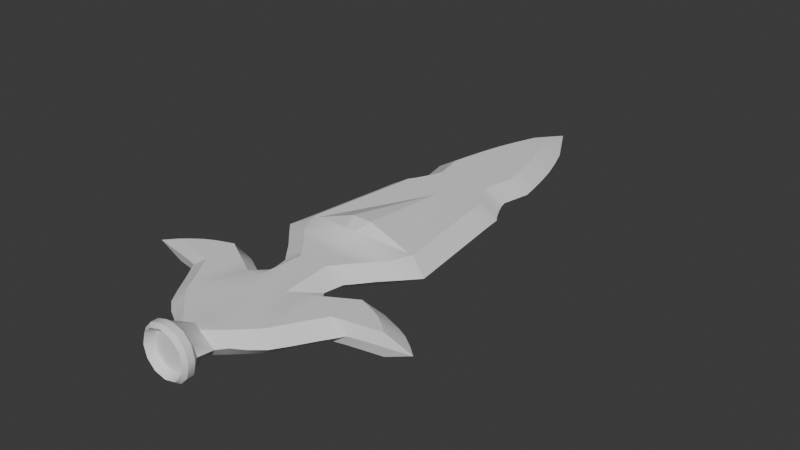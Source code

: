 # Source: NaveLanza.blend  (saved by Blender 5.0.119; exported with 4.5.12 LTS)
import bpy
from mathutils import Matrix  # noqa: F401  (used for matrix-valued properties, if any)

bpy.ops.wm.read_factory_settings(use_empty=True)
scene = bpy.context.scene
scene.name = 'Scene'

# ---- collections
col_collection = bpy.data.collections.new('Collection'); scene.collection.children.link(col_collection)

# ---- world
world_world = bpy.data.worlds.new('World'); scene.world = world_world
world_world.use_nodes = True; world_world.node_tree.nodes.clear()
_N = world_world.node_tree.nodes; _L = world_world.node_tree.links
n0 = _N.new('ShaderNodeOutputWorld'); n0.name = 'World Output'; n0.location = (200, 100)
n1 = _N.new('ShaderNodeBackground'); n1.name = 'Background'; n1.location = (-200, 100)
n1.inputs[0].default_value = (0.05088, 0.05088, 0.05088, 1.0)
_L.new(n1.outputs[0], n0.inputs[0])
n0.is_active_output = True
world_world.color = (0.05088, 0.05088, 0.05088)
world_world.sun_shadow_jitter_overblur = 0.0

# ---- meshes
me_vert_001 = bpy.data.meshes.new('Vert.001')
me_vert_001.from_pydata([(-4.118, -4.069, 1.0), (-4.486, -3.666, 1.0), (-0.5, -3.0, 1.964), (0.0, 25.0, -0.8495), (0.5814, 23.72, -1.0), (1.332, 21.71, -1.0), (1.938, 19.86, -1.0), (2.398, 18.02, -1.0), (2.762, 16.3, -1.0), (3.077, 14.56, -1.0), (2.519, 11.92, -1.0), (2.689, 11.24, -1.0), (3.028, 10.42, -1.0), (3.488, 9.472, -1.0), (3.924, 8.77, -1.0), (4.118, 6.928, -1.0), (4.118, -4.069, -1.0), (2.883, -5.378, -1.0), (1.744, -6.807, -1.0), (1.308, -7.316, -1.0), (1.647, -11.92, -1.0), (2.713, -11.53, -1.0), (4.191, -10.68, -1.0), (6.686, -9.254, -1.0), (8.188, -9.811, -1.0), (9.06, -10.25, -1.0), (9.932, -10.88, -1.0), (10.66, -11.51, -1.0), (9.52, -11.72, -1.0), (7.728, -12.06, -1.0), (6.516, -12.35, -1.0), (5.669, -13.66, -1.0), (4.821, -15.07, -1.0), (4.215, -16.18, -1.0), (3.367, -17.08, -1.0), (0.0, 25.0, 0.8495), (0.5814, 23.72, 1.0), (1.332, 21.71, 1.0), (1.938, 19.86, 1.0), (2.398, 18.02, 1.0), (2.762, 16.3, 1.0), (3.077, 14.56, 1.0), (2.519, 11.92, 1.0), (2.689, 11.24, 1.0), (3.028, 10.42, 1.0), (3.488, 9.472, 1.0), (3.924, 8.77, 1.0), (4.118, 6.928, 1.0), (4.118, -4.069, 1.0), (2.883, -5.378, 1.0), (1.744, -6.807, 1.0), (1.308, -7.316, 1.0), (1.647, -11.92, 1.0), (2.713, -11.53, 1.0), (4.191, -10.68, 1.0), (6.686, -9.254, 1.0), (8.188, -9.811, 1.0), (9.06, -10.25, 1.0), (9.932, -10.88, 1.0), (10.66, -11.51, 1.0), (9.52, -11.72, 1.0), (7.728, -12.06, 1.0), (6.516, -12.35, 1.0), (5.669, -13.66, 1.0), (4.821, -15.07, 1.0), (4.215, -16.18, 1.0), (3.367, -17.08, 1.0), (2.108, -18.27, 1.0), (4.134e-08, -21.29, -1.696), (-2.53e-08, -21.29, 1.696), (0.0, -7.316, -1.0), (0.0, -7.316, 1.0), (2.025, -20.74, 7.874e-08), (2.236, -19.38, 0.0), (4.778, 10.42, 0.0), (4.439, 11.24, 0.0), (2.25, -21.1, 7.215e-09), (5.238, 9.472, 0.0), (2.25, -21.7, 7.215e-09), (5.674, 8.77, 0.0), (1.696, -21.29, -2.82e-08), (5.868, 6.928, 0.0), (0.0, 28.0, 0.0), (7.104, -2.713, 0.0), (5.868, -4.069, 0.0), (4.633, -5.378, 0.0), (3.494, -6.807, 0.0), (3.058, -7.316, 0.0), (2.757, -9.063, 0.0), (3.333, -9.973, 0.0), (5.148, -8.932, 0.0), (8.213, -8.566, 0.0), (10.06, -9.25, 0.0), (11.13, -9.786, 0.0), (12.2, -10.56, 0.0), (13.09, -11.33, 0.0), (11.7, -11.6, 0.0), (9.493, -12.02, 0.0), (2.331, 23.72, 0.0), (8.005, -12.37, 0.0), (3.082, 21.71, 0.0), (6.963, -13.98, 0.0), (3.688, 19.86, 0.0), (5.922, -15.71, 0.0), (4.148, 18.02, 0.0), (5.019, -17.08, 0.0), (4.512, 16.3, 0.0), (3.934, -17.98, 0.0), (4.827, 14.56, 0.0), (2.859, -18.6, 0.0), (4.269, 11.92, 0.0), (-0.5814, 23.72, -1.0), (-1.332, 21.71, -1.0), (-1.938, 19.86, -1.0), (-2.398, 18.02, -1.0), (-2.762, 16.3, -1.0), (-3.077, 14.56, -1.0), (-2.519, 11.92, -1.0), (-2.689, 11.24, -1.0), (-3.028, 10.42, -1.0), (-3.488, 9.472, -1.0), (-3.924, 8.77, -1.0), (-4.118, 6.928, -1.0), (-4.118, -4.069, -1.0), (-2.883, -5.378, -1.0), (-1.744, -6.807, -1.0), (-1.308, -7.316, -1.0), (-1.647, -11.92, -1.0), (-2.713, -11.53, -1.0), (-4.191, -10.68, -1.0), (-6.686, -9.254, -1.0), (-8.188, -9.811, -1.0), (-9.06, -10.25, -1.0), (-9.932, -10.88, -1.0), (-10.66, -11.51, -1.0), (-9.52, -11.72, -1.0), (-7.728, -12.06, -1.0), (-6.516, -12.35, -1.0), (-5.669, -13.66, -1.0), (-4.821, -15.07, -1.0), (-4.215, -16.18, -1.0), (-3.367, -17.08, -1.0), (-0.5814, 23.72, 1.0), (-1.332, 21.71, 1.0), (-1.938, 19.86, 1.0), (-2.398, 18.02, 1.0), (-2.762, 16.3, 1.0), (-3.077, 14.56, 1.0), (-2.519, 11.92, 1.0), (-2.689, 11.24, 1.0), (-3.028, 10.42, 1.0), (-3.488, 9.472, 1.0), (-3.924, 8.77, 1.0), (-4.118, 6.928, 1.0), (-2.883, -5.378, 1.0), (-1.744, -6.807, 1.0), (-1.308, -7.316, 1.0), (-1.647, -11.92, 1.0), (-2.713, -11.53, 1.0), (-4.191, -10.68, 1.0), (-6.686, -9.254, 1.0), (-8.188, -9.811, 1.0), (-9.06, -10.25, 1.0), (-9.932, -10.88, 1.0), (-10.66, -11.51, 1.0), (-9.52, -11.72, 1.0), (-7.728, -12.06, 1.0), (-6.516, -12.35, 1.0), (-5.669, -13.66, 1.0), (-4.821, -15.07, 1.0), (-4.215, -16.18, 1.0), (-3.367, -17.08, 1.0), (-2.025, -20.74, -2.855e-08), (-2.236, -19.38, 0.0), (-4.778, 10.42, 0.0), (-4.439, 11.24, 0.0), (-2.25, -21.1, 7.215e-09), (-5.238, 9.472, 0.0), (-2.25, -21.7, 7.215e-09), (-5.674, 8.77, 0.0), (-1.696, -21.29, -3.578e-08), (-5.868, 6.928, 0.0), (-7.104, -2.713, 0.0), (-5.868, -4.069, 0.0), (-4.633, -5.378, 0.0), (-3.494, -6.807, 0.0), (-3.058, -7.316, 0.0), (-2.757, -9.063, 0.0), (-3.333, -9.973, 0.0), (-5.148, -8.932, 0.0), (-8.213, -8.566, 0.0), (-10.06, -9.25, 0.0), (-11.13, -9.786, 0.0), (-12.2, -10.56, 0.0), (-13.09, -11.33, 0.0), (-11.7, -11.6, 0.0), (-9.493, -12.02, 0.0), (-2.331, 23.72, 0.0), (-8.005, -12.37, 0.0), (-3.082, 21.71, 0.0), (-6.963, -13.98, 0.0), (-3.688, 19.86, 0.0), (-5.922, -15.71, 0.0), (-4.148, 18.02, 0.0), (-5.019, -17.08, 0.0), (-4.512, 16.3, 0.0), (-3.934, -17.98, 0.0), (-4.827, 14.56, 0.0), (-2.859, -18.6, 0.0), (-4.269, 11.92, 0.0), (-6.902e-09, -20.74, -2.025), (-3.109e-07, -20.74, 2.025), (0.0, -6.807, 1.0), (0.0, -5.378, 1.0), (0.0, -4.069, 1.0), (0.0, 8.77, 1.0), (0.0, 9.472, 1.0), (0.0, 10.42, 1.0), (0.0, 11.24, 1.0), (0.0, 11.92, 1.0), (0.0, 14.56, 1.0), (0.0, 16.3, 1.0), (0.0, 18.02, 1.0), (0.0, 19.86, 1.0), (0.0, 21.71, 1.0), (0.0, 23.72, 1.0), (0.0, -11.92, 1.0), (0.0, -18.27, 1.0), (4.736, 2.108, -1.0), (4.736, 2.108, 1.0), (6.486, 2.108, 0.0), (-4.736, 2.108, -1.0), (-4.736, 2.108, 1.0), (-6.486, 2.108, 0.0), (0.0, 8.77, -1.0), (0.0, 9.472, -1.0), (0.0, 10.42, -1.0), (0.0, 11.24, -1.0), (0.0, 11.92, -1.0), (0.0, 14.56, -1.0), (0.0, 16.3, -1.0), (0.0, 18.02, -1.0), (0.0, 19.86, -1.0), (0.0, 21.71, -1.0), (0.0, 23.72, -1.0), (0.0, -6.807, -1.0), (0.0, -5.378, -1.0), (0.0, -4.069, -1.0), (0.0, -18.27, -1.0), (0.0, -11.92, -1.0), (4.809, -1.731, -1.0), (4.486, -3.666, -1.0), (5.227, -1.721, -1.0), (4.486, -3.666, 1.0), (4.809, -1.731, 1.0), (5.227, -1.721, 1.0), (-4.486, -3.666, -1.0), (-4.809, -1.731, -1.0), (-5.227, -1.721, -1.0), (-4.809, -1.731, 1.0), (-5.227, -1.721, 1.0), (0.0, 7.928, 1.0), (0.0, 7.928, -1.0), (0.9391, -1.731, -2.446), (-0.9391, -1.731, -2.446), (0.0, -3.299, -2.135), (-6.209e-08, -19.01, 1.1), (-1.614e-08, -19.01, -1.1), (-6.902e-09, -21.7, 2.25), (-6.902e-09, -21.1, 2.25), (-6.902e-09, -21.7, -2.25), (-6.902e-09, -21.1, -2.25), (2.108, -18.27, -1.0), (0.8426, -19.38, -1.029), (1.468, -19.38, -0.5941), (1.065, -20.74, -1.747), (1.768, -20.74, -0.9876), (0.3243, -21.1, -2.25), (2.25, -21.1, -0.1959), (1.287, -21.1, -1.975), (1.992, -21.1, -1.223), (0.3189, -21.7, -2.25), (2.25, -21.7, -0.2018), (1.284, -21.7, -1.976), (1.991, -21.7, -1.226), (1.477, -21.29, -0.8525), (0.8885, -21.29, -1.468), (1.468, -19.38, 0.5941), (0.8426, -19.38, 1.029), (1.768, -20.74, 0.9876), (1.065, -20.74, 1.747), (2.25, -21.1, 0.1959), (0.3243, -21.1, 2.25), (1.992, -21.1, 1.223), (1.287, -21.1, 1.975), (2.25, -21.7, 0.2018), (0.3189, -21.7, 2.25), (1.991, -21.7, 1.226), (1.284, -21.7, 1.976), (0.8885, -21.29, 1.468), (1.477, -21.29, 0.8525), (-2.108, -18.27, -1.0), (-1.468, -19.38, -0.5941), (-0.8426, -19.38, -1.029), (-1.768, -20.74, -0.9876), (-1.065, -20.74, -1.747), (-2.25, -21.1, -0.1959), (-0.3243, -21.1, -2.25), (-1.992, -21.1, -1.223), (-1.287, -21.1, -1.975), (-2.25, -21.7, -0.2018), (-0.3189, -21.7, -2.25), (-1.991, -21.7, -1.226), (-1.284, -21.7, -1.976), (-0.8885, -21.29, -1.468), (-1.477, -21.29, -0.8525), (-2.108, -18.27, 1.0), (-0.8426, -19.38, 1.029), (-1.468, -19.38, 0.5941), (-1.065, -20.74, 1.747), (-1.768, -20.74, 0.9876), (-0.3243, -21.1, 2.25), (-2.25, -21.1, 0.1959), (-1.287, -21.1, 1.975), (-1.992, -21.1, 1.223), (-0.3189, -21.7, 2.25), (-2.25, -21.7, 0.2018), (-1.284, -21.7, 1.976), (-1.991, -21.7, 1.226), (-1.477, -21.29, 0.8525), (-0.8885, -21.29, 1.468), (1.056, -22.02, -1.754), (1.765, -22.02, -1.012), (-1.765, -22.02, 1.012), (-2.025, -22.02, 7.215e-09), (1.765, -22.02, 1.012), (1.056, -22.02, 1.754), (-7.843e-08, -22.02, 2.025), (-1.056, -22.02, 1.754), (-1.765, -22.02, -1.012), (-1.056, -22.02, -1.754), (1.098e-08, -22.02, -2.025), (2.025, -22.02, 7.215e-09), (0.5, -3.0, 1.964)], [], [(259, 1, 2), (214, 2, 0), (75, 43, 44, 74), (74, 44, 45, 77), (77, 45, 46, 79), (79, 46, 47, 81), (84, 48, 49, 85), (85, 49, 50, 86), (86, 50, 51, 87), (87, 51, 88), (88, 52, 53, 89), (89, 53, 54, 90), (90, 55, 91), (91, 55, 56, 92), (92, 56, 57, 93), (93, 57, 58, 94), (94, 58, 59, 95), (95, 59, 60, 96), (96, 60, 61, 97), (82, 36, 98), (97, 61, 62, 99), (98, 36, 37, 100), (99, 62, 63, 101), (100, 37, 38, 102), (101, 63, 64, 103), (102, 38, 39, 104), (103, 64, 65, 105), (104, 39, 40, 106), (105, 65, 66, 107), (106, 40, 41, 108), (107, 66, 67, 109), (108, 41, 42, 110), (110, 42, 43, 75), (19, 20, 249, 70), (70, 245, 18, 19), (71, 51, 50, 212), (10, 110, 75, 11), (9, 108, 110, 10), (34, 107, 109, 272), (8, 106, 108, 9), (33, 105, 107, 34), (7, 104, 106, 8), (32, 103, 105, 33), (6, 102, 104, 7), (31, 101, 103, 32), (5, 100, 102, 6), (30, 99, 101, 31), (4, 98, 100, 5), (29, 97, 99, 30), (3, 82, 4), (28, 96, 97, 29), (27, 95, 96, 28), (26, 94, 95, 27), (25, 93, 94, 26), (24, 92, 93, 25), (23, 91, 92, 24), (22, 90, 23), (21, 89, 90, 22), (20, 88, 89, 21), (19, 87, 88), (18, 86, 87, 19), (17, 85, 86, 18), (16, 84, 85, 17), (14, 79, 81, 15), (13, 77, 79, 14), (12, 74, 77, 13), (11, 75, 74, 12), (175, 174, 150, 149), (174, 177, 151, 150), (177, 179, 152, 151), (179, 181, 153, 152), (183, 184, 154, 0), (184, 185, 155, 154), (185, 186, 156, 155), (186, 187, 156), (187, 188, 158, 157), (188, 189, 159, 158), (189, 190, 160), (190, 191, 161, 160), (191, 192, 162, 161), (192, 193, 163, 162), (193, 194, 164, 163), (194, 195, 165, 164), (195, 196, 166, 165), (82, 197, 142), (196, 198, 167, 166), (197, 199, 143, 142), (198, 200, 168, 167), (199, 201, 144, 143), (200, 202, 169, 168), (201, 203, 145, 144), (202, 204, 170, 169), (203, 205, 146, 145), (204, 206, 171, 170), (205, 207, 147, 146), (206, 208, 316, 171), (207, 209, 148, 147), (209, 175, 149, 148), (126, 70, 249, 127), (70, 126, 125, 245), (71, 212, 155, 156), (117, 118, 175, 209), (116, 117, 209, 207), (141, 301, 208, 206), (115, 116, 207, 205), (140, 141, 206, 204), (114, 115, 205, 203), (139, 140, 204, 202), (113, 114, 203, 201), (138, 139, 202, 200), (112, 113, 201, 199), (137, 138, 200, 198), (111, 112, 199, 197), (136, 137, 198, 196), (3, 111, 82), (135, 136, 196, 195), (134, 135, 195, 194), (133, 134, 194, 193), (132, 133, 193, 192), (131, 132, 192, 191), (130, 131, 191, 190), (129, 130, 189), (128, 129, 189, 188), (127, 128, 188, 187), (126, 187, 186), (125, 126, 186, 185), (124, 125, 185, 184), (123, 124, 184, 183), (253, 83, 255), (121, 122, 181, 179), (120, 121, 179, 177), (119, 120, 177, 174), (118, 119, 174, 175), (51, 52, 88), (187, 157, 156), (187, 126, 127), (88, 20, 19), (55, 90, 54), (90, 91, 23), (160, 159, 189), (130, 190, 189), (142, 35, 82), (36, 82, 35), (111, 197, 82), (82, 98, 4), (212, 213, 154, 155), (213, 214, 0, 154), (215, 216, 151, 152), (216, 217, 150, 151), (217, 218, 149, 150), (218, 219, 148, 149), (219, 220, 147, 148), (220, 221, 146, 147), (221, 222, 145, 146), (222, 223, 144, 145), (223, 224, 143, 144), (224, 225, 142, 143), (225, 35, 142), (50, 49, 213, 212), (49, 48, 214, 213), (46, 45, 216, 215), (45, 44, 217, 216), (44, 43, 218, 217), (43, 42, 219, 218), (42, 41, 220, 219), (41, 40, 221, 220), (40, 39, 222, 221), (39, 38, 223, 222), (38, 37, 224, 223), (37, 36, 225, 224), (36, 35, 225), (226, 71, 156, 157), (52, 51, 71, 226), (227, 226, 316), (67, 226, 227), (226, 67, 66, 52), (66, 65, 53, 52), (65, 64, 54, 53), (64, 63, 54), (63, 62, 54), (62, 55, 54), (55, 61, 56), (61, 60, 56), (60, 57, 56), (57, 60, 58), (58, 60, 59), (61, 55, 62), (226, 157, 171, 316), (157, 158, 170, 171), (158, 159, 169, 170), (159, 168, 169), (168, 159, 167), (167, 160, 166), (160, 161, 166), (161, 165, 166), (165, 163, 164), (163, 165, 162), (162, 165, 161), (160, 167, 159), (122, 231, 233, 181), (181, 233, 232, 153), (15, 81, 230, 228), (81, 47, 229, 230), (260, 182, 1), (252, 83, 251), (121, 120, 235, 234), (120, 119, 236, 235), (119, 118, 237, 236), (118, 117, 238, 237), (117, 116, 239, 238), (116, 115, 240, 239), (115, 114, 241, 240), (114, 113, 242, 241), (113, 112, 243, 242), (112, 111, 244, 243), (111, 3, 244), (234, 235, 13, 14), (235, 236, 12, 13), (236, 237, 11, 12), (237, 238, 10, 11), (238, 239, 9, 10), (239, 240, 8, 9), (240, 241, 7, 8), (241, 242, 6, 7), (242, 243, 5, 6), (243, 244, 4, 5), (244, 3, 4), (125, 124, 246, 245), (124, 123, 247, 246), (245, 246, 17, 18), (246, 247, 16, 17), (141, 140, 128, 127), (140, 139, 129, 128), (139, 138, 129), (138, 137, 129), (137, 136, 130), (136, 131, 130), (131, 135, 132), (130, 129, 137), (135, 134, 133), (133, 132, 135), (135, 131, 136), (20, 21, 33, 34), (21, 22, 32, 33), (22, 31, 32), (31, 22, 30), (30, 23, 29), (23, 24, 29), (24, 28, 29), (28, 26, 27), (26, 28, 25), (25, 28, 24), (23, 30, 22), (249, 301, 141, 127), (248, 301, 249), (20, 34, 272, 249), (272, 248, 249), (250, 252, 251), (253, 255, 254), (256, 258, 257), (259, 260, 1), (263, 265, 264), (263, 264, 262), (264, 256, 257), (250, 251, 263), (262, 228, 252, 250), (228, 230, 83, 252), (263, 262, 250), (247, 265, 251, 16), (261, 254, 255, 229), (230, 229, 255, 83), (83, 253, 48, 84), (262, 257, 258, 231), (257, 262, 264), (231, 258, 182, 233), (123, 256, 265, 247), (256, 123, 183, 182), (261, 232, 260, 259), (233, 182, 260, 232), (47, 46, 215, 261), (261, 215, 152, 153), (229, 47, 261), (261, 153, 232), (262, 234, 14, 15), (231, 122, 262), (122, 121, 234, 262), (262, 15, 228), (267, 272, 273), (273, 272, 274), (274, 272, 73), (73, 67, 287), (287, 67, 288), (288, 67, 266), (173, 301, 302), (302, 301, 303), (303, 301, 267), (266, 316, 317), (317, 316, 318), (318, 316, 173), (267, 273, 275, 210), (273, 274, 276, 275), (274, 73, 72, 276), (210, 275, 279, 277), (275, 276, 280, 279), (276, 72, 278, 280), (277, 279, 283, 281), (279, 280, 284, 283), (280, 278, 282, 284), (281, 283, 331, 341), (283, 284, 332, 331), (284, 282, 342, 332), (73, 287, 289, 72), (287, 288, 290, 289), (288, 266, 211, 290), (72, 289, 293, 291), (289, 290, 294, 293), (290, 211, 292, 294), (291, 293, 297, 295), (293, 294, 298, 297), (294, 292, 296, 298), (295, 297, 335, 342), (297, 298, 336, 335), (298, 296, 337, 336), (173, 302, 304, 172), (302, 303, 305, 304), (303, 267, 210, 305), (172, 304, 308, 306), (304, 305, 309, 308), (305, 210, 307, 309), (306, 308, 312, 310), (308, 309, 313, 312), (309, 307, 311, 313), (310, 312, 339, 334), (312, 313, 340, 339), (313, 311, 341, 340), (266, 317, 319, 211), (317, 318, 320, 319), (318, 173, 172, 320), (211, 319, 323, 321), (319, 320, 324, 323), (320, 172, 322, 324), (321, 323, 327, 325), (323, 324, 328, 327), (324, 322, 326, 328), (325, 327, 338, 337), (327, 328, 333, 338), (328, 326, 334, 333), (248, 272, 267), (272, 109, 73), (72, 76, 278), (210, 277, 271), (278, 76, 78, 282), (277, 281, 270, 271), (282, 78, 342), (281, 341, 270), (67, 227, 266), (109, 67, 73), (292, 211, 269), (72, 291, 76), (296, 292, 269, 268), (76, 291, 295, 78), (337, 296, 268), (78, 295, 342), (301, 248, 267), (301, 173, 208), (210, 271, 307), (172, 306, 176), (271, 270, 311, 307), (306, 310, 178, 176), (270, 341, 311), (310, 334, 178), (266, 227, 316), (208, 173, 316), (172, 176, 322), (269, 211, 321), (176, 178, 326, 322), (268, 269, 321, 325), (178, 334, 326), (337, 268, 325), (286, 331, 332, 285), (329, 333, 334, 180), (300, 335, 336, 299), (69, 337, 338, 330), (315, 339, 340, 314), (314, 340, 341, 68), (330, 338, 333, 329), (180, 334, 339, 315), (68, 341, 331, 286), (299, 336, 337, 69), (285, 332, 342, 80), (80, 342, 335, 300), (2, 1, 0), (2, 214, 343), (214, 48, 343), (48, 253, 343), (254, 343, 253), (1, 182, 183, 0), (182, 258, 256), (251, 83, 84, 16), (263, 251, 265), (256, 264, 265)])
me_vert_001.polygons.foreach_set('use_smooth', [True] * 401)
_k = set([(0, 1), (0, 154), (1, 260), (3, 4), (3, 82), (3, 111), (4, 5), (5, 6), (6, 7), (7, 8), (8, 9), (9, 10), (10, 11), (11, 12), (12, 13), (13, 14), (14, 15), (15, 228), (16, 17), (16, 247), (16, 251), (17, 18), (18, 19), (19, 20), (20, 88), (21, 22), (21, 89), (22, 23), (23, 24), (23, 91), (24, 25), (25, 26), (26, 27), (27, 28), (27, 95), (28, 29), (29, 30), (30, 31), (30, 99), (31, 32), (32, 33), (33, 34), (34, 272), (35, 36), (35, 82), (35, 142), (36, 37), (37, 38), (38, 39), (39, 40), (40, 41), (41, 42), (42, 43), (43, 44), (44, 45), (45, 46), (46, 47), (47, 229), (48, 49), (48, 253), (49, 50), (50, 51), (51, 52), (52, 88), (53, 54), (53, 89), (54, 55), (55, 56), (55, 91), (56, 57), (57, 58), (58, 59), (59, 60), (59, 95), (60, 61), (61, 62), (62, 63), (62, 99), (63, 64), (64, 65), (65, 66), (66, 67), (67, 288), (72, 73), (72, 276), (72, 289), (73, 109), (73, 274), (73, 287), (74, 75), (74, 77), (75, 110), (76, 278), (76, 291), (77, 79), (78, 282), (78, 295), (79, 81), (81, 230), (82, 98), (82, 197), (83, 84), (83, 230), (83, 252), (83, 255), (84, 85), (85, 86), (86, 87), (87, 88), (88, 89), (89, 90), (90, 91), (91, 92), (92, 93), (93, 94), (94, 95), (95, 96), (96, 97), (97, 99), (98, 100), (99, 101), (100, 102), (101, 103), (102, 104), (103, 105), (104, 106), (105, 107), (106, 108), (107, 109), (108, 110), (111, 112), (112, 113), (113, 114), (114, 115), (115, 116), (116, 117), (117, 118), (118, 119), (119, 120), (120, 121), (121, 122), (122, 231), (123, 124), (123, 247), (123, 256), (124, 125), (125, 126), (126, 127), (127, 187), (128, 129), (128, 188), (129, 130), (130, 131), (130, 190), (131, 132), (132, 133), (133, 134), (134, 135), (134, 194), (135, 136), (136, 137), (137, 138), (137, 198), (138, 139), (139, 140), (140, 141), (141, 301), (142, 143), (143, 144), (144, 145), (145, 146), (146, 147), (147, 148), (148, 149), (149, 150), (150, 151), (151, 152), (152, 153), (153, 232), (154, 155), (155, 156), (156, 157), (157, 187), (158, 159), (158, 188), (159, 160), (160, 161), (160, 190), (161, 162), (162, 163), (163, 164), (164, 165), (164, 194), (165, 166), (166, 167), (167, 168), (167, 198), (168, 169), (169, 170), (170, 171), (171, 316), (172, 173), (172, 304), (172, 320), (173, 208), (173, 302), (173, 318), (174, 175), (174, 177), (175, 209), (176, 306), (176, 322), (177, 179), (178, 310), (178, 326), (179, 181), (181, 233), (182, 183), (182, 233), (182, 258), (182, 260), (183, 184), (184, 185), (185, 186), (186, 187), (187, 188), (188, 189), (189, 190), (190, 191), (191, 192), (192, 193), (193, 194), (194, 195), (195, 196), (196, 198), (197, 199), (198, 200), (199, 201), (200, 202), (201, 203), (202, 204), (203, 205), (204, 206), (205, 207), (206, 208), (207, 209), (210, 267), (211, 266), (228, 252), (229, 255), (231, 258), (232, 260), (250, 262), (250, 263), (251, 252), (251, 263), (251, 265), (253, 255), (256, 258), (256, 264), (256, 265), (257, 262), (257, 264), (262, 263), (262, 264), (263, 265), (264, 265), (266, 288), (266, 317), (267, 273), (267, 303), (268, 296), (268, 325), (269, 292), (269, 321), (270, 281), (270, 311), (271, 277), (271, 307), (272, 273), (273, 274), (277, 279), (278, 280), (279, 280), (281, 283), (282, 284), (283, 284), (287, 288), (291, 293), (292, 294), (293, 294), (295, 297), (296, 298), (297, 298), (301, 303), (302, 303), (306, 308), (307, 309), (308, 309), (310, 312), (311, 313), (312, 313), (316, 317), (317, 318), (321, 323), (322, 324), (323, 324), (325, 327), (326, 328), (327, 328), (331, 332), (331, 341), (332, 342), (333, 334), (333, 338), (334, 339), (335, 336), (335, 342), (336, 337), (337, 338), (339, 340), (340, 341)])
me_vert_001.attributes.new('sharp_edge', 'BOOLEAN', 'EDGE').data.foreach_set('value', [ (min(e.vertices), max(e.vertices)) in _k for e in me_vert_001.edges])
_uv = me_vert_001.uv_layers.new(name='UVMap')
_uv.uv.foreach_set('vector', [0.3954, 0.3388, 0.381, 0.3022, 0.3087, 0.33, 0.2932, 0.3057, 0.3087, 0.33, 0.3725, 0.2955, 0.2776, 0.6257, 0.3154, 0.6155, 0.3054, 0.6015, 0.2678, 0.6118, 0.2678, 0.6118, 0.3054, 0.6015, 0.2927, 0.5857, 0.2551, 0.596, 0.2551, 0.596, 0.2927, 0.5857, 0.2816, 0.5744, 0.2443, 0.5842, 0.2443, 0.5842, 0.2816, 0.5744, 0.2696, 0.541, 0.2321, 0.5506, 0.18, 0.3421, 0.2182, 0.3333, 0.2335, 0.3006, 0.1951, 0.3096, 0.1951, 0.3096, 0.2335, 0.3006, 0.2473, 0.2665, 0.2086, 0.276, 0.2086, 0.276, 0.2473, 0.2665, 0.2527, 0.2541, 0.2137, 0.2641, 0.2137, 0.2641, 0.2527, 0.2541, 0.209, 0.2307, 0.209, 0.2307, 0.2243, 0.1686, 0.2022, 0.1794, 0.1911, 0.2181, 0.1911, 0.2181, 0.2022, 0.1794, 0.1697, 0.1973, 0.1409, 0.2372, 0.1409, 0.2372, 0.1103, 0.2151, 0.07083, 0.2299, 0.07083, 0.2299, 0.1103, 0.2151, 0.08164, 0.2007, 0.03722, 0.2031, 0.03722, 0.2031, 0.08164, 0.2007, 0.06718, 0.188, 0.02029, 0.1846, 0.02029, 0.1846, 0.06718, 0.188, 0.05412, 0.1718, 0.007023, 0.1608, 0.007023, 0.1608, 0.05412, 0.1718, 0.04516, 0.1563, 0.0001589, 0.1382, 0.0001589, 0.1382, 0.04516, 0.1563, 0.06585, 0.1584, 0.02724, 0.1365, 0.02724, 0.1365, 0.06585, 0.1584, 0.09888, 0.1619, 0.06861, 0.1392, 0.4433, 0.9175, 0.4121, 0.8379, 0.3756, 0.8506, 0.06861, 0.1392, 0.09888, 0.1619, 0.1231, 0.1606, 0.09427, 0.1426, 0.3756, 0.8506, 0.4121, 0.8379, 0.389, 0.8045, 0.352, 0.8158, 0.09427, 0.1426, 0.1231, 0.1606, 0.1411, 0.1392, 0.1148, 0.124, 0.352, 0.8158, 0.389, 0.8045, 0.3695, 0.7731, 0.3323, 0.7837, 0.1148, 0.124, 0.1411, 0.1392, 0.156, 0.1141, 0.131, 0.09785, 0.3323, 0.7837, 0.3695, 0.7731, 0.3525, 0.7409, 0.3152, 0.7513, 0.131, 0.09785, 0.156, 0.1141, 0.1643, 0.09265, 0.1413, 0.07344, 0.3152, 0.7513, 0.3525, 0.7409, 0.338, 0.7105, 0.3006, 0.7207, 0.1413, 0.07344, 0.1643, 0.09265, 0.1756, 0.0738, 0.155, 0.05418, 0.3006, 0.7207, 0.338, 0.7105, 0.3242, 0.6795, 0.2869, 0.6893, 0.155, 0.05418, 0.1756, 0.0738, 0.1917, 0.04667, 0.1692, 0.03805, 0.2869, 0.6893, 0.3242, 0.6795, 0.3216, 0.6275, 0.2838, 0.6374, 0.2838, 0.6374, 0.3216, 0.6275, 0.3154, 0.6155, 0.2776, 0.6257, 0.6546, 0.6763, 0.6691, 0.7652, 0.7021, 0.7557, 0.6811, 0.6702, 0.6811, 0.6702, 0.6788, 0.661, 0.6441, 0.6678, 0.6546, 0.6763, 0.2789, 0.2472, 0.2527, 0.2541, 0.2473, 0.2665, 0.2811, 0.2564, 0.5431, 0.3135, 0.5049, 0.3222, 0.5049, 0.3354, 0.5431, 0.3271, 0.5213, 0.2663, 0.4837, 0.2748, 0.5049, 0.3222, 0.5431, 0.3135, 0.6699, 0.8718, 0.6607, 0.8987, 0.6807, 0.9065, 0.6966, 0.8884, 0.5192, 0.2324, 0.4813, 0.2407, 0.4837, 0.2748, 0.5213, 0.2663, 0.6511, 0.8603, 0.6396, 0.888, 0.6607, 0.8987, 0.6699, 0.8718, 0.518, 0.1988, 0.4802, 0.2068, 0.4813, 0.2407, 0.5192, 0.2324, 0.6338, 0.8452, 0.6192, 0.8711, 0.6396, 0.888, 0.6511, 0.8603, 0.5181, 0.1624, 0.4802, 0.1701, 0.4802, 0.2068, 0.518, 0.1988, 0.609, 0.8298, 0.5927, 0.8554, 0.6192, 0.8711, 0.6338, 0.8452, 0.5209, 0.1254, 0.4829, 0.1326, 0.4802, 0.1701, 0.5181, 0.1624, 0.5831, 0.8192, 0.5659, 0.8485, 0.5927, 0.8554, 0.609, 0.8298, 0.5259, 0.08521, 0.4876, 0.09084, 0.4829, 0.1326, 0.5209, 0.1254, 0.5611, 0.8293, 0.5447, 0.8634, 0.5659, 0.8485, 0.5831, 0.8192, 0.531, 0.05856, 0.5167, 0.0001589, 0.5259, 0.08521, 0.5334, 0.8477, 0.5093, 0.8849, 0.5447, 0.8634, 0.5611, 0.8293, 0.5161, 0.8591, 0.4845, 0.8959, 0.5093, 0.8849, 0.5334, 0.8477, 0.5168, 0.8412, 0.4802, 0.8728, 0.4845, 0.8959, 0.5161, 0.8591, 0.5209, 0.8208, 0.4809, 0.8456, 0.4802, 0.8728, 0.5168, 0.8412, 0.5278, 0.8028, 0.4874, 0.8213, 0.4809, 0.8456, 0.5209, 0.8208, 0.5466, 0.7768, 0.5047, 0.782, 0.4874, 0.8213, 0.5278, 0.8028, 0.6074, 0.765, 0.5634, 0.743, 0.5466, 0.7768, 0.6446, 0.7659, 0.6167, 0.7367, 0.5634, 0.743, 0.6074, 0.765, 0.6691, 0.7652, 0.6268, 0.7173, 0.6167, 0.7367, 0.6446, 0.7659, 0.6546, 0.6763, 0.6155, 0.6857, 0.6268, 0.7173, 0.6441, 0.6678, 0.6053, 0.6775, 0.6155, 0.6857, 0.6546, 0.6763, 0.6157, 0.6442, 0.5775, 0.6545, 0.6053, 0.6775, 0.6441, 0.6678, 0.5864, 0.6226, 0.548, 0.6336, 0.5775, 0.6545, 0.6157, 0.6442, 0.5319, 0.3791, 0.4942, 0.3874, 0.4985, 0.4227, 0.5364, 0.4144, 0.5367, 0.364, 0.4985, 0.3719, 0.4942, 0.3874, 0.5319, 0.3791, 0.5407, 0.3441, 0.5025, 0.3522, 0.4985, 0.3719, 0.5367, 0.364, 0.5431, 0.3271, 0.5049, 0.3354, 0.5025, 0.3522, 0.5407, 0.3441, 0.455, 0.5822, 0.4574, 0.5653, 0.4192, 0.5735, 0.4169, 0.5906, 0.4574, 0.5653, 0.4613, 0.5455, 0.4232, 0.5537, 0.4192, 0.5735, 0.4613, 0.5455, 0.4654, 0.53, 0.4278, 0.5385, 0.4232, 0.5537, 0.4654, 0.53, 0.4606, 0.4946, 0.4229, 0.5034, 0.4278, 0.5385, 0.4105, 0.2856, 0.382, 0.2638, 0.3438, 0.2735, 0.3725, 0.2955, 0.382, 0.2638, 0.3546, 0.2403, 0.3158, 0.2497, 0.3438, 0.2735, 0.3546, 0.2403, 0.3445, 0.232, 0.3053, 0.2412, 0.3158, 0.2497, 0.3445, 0.232, 0.3332, 0.2002, 0.3053, 0.2412, 0.3332, 0.2002, 0.3433, 0.1808, 0.3154, 0.1516, 0.2909, 0.1523, 0.3433, 0.1808, 0.3966, 0.1745, 0.3526, 0.1525, 0.3154, 0.1516, 0.3966, 0.1745, 0.4553, 0.1355, 0.4134, 0.1407, 0.4553, 0.1355, 0.4726, 0.09618, 0.4322, 0.1147, 0.4134, 0.1407, 0.4726, 0.09618, 0.4791, 0.07193, 0.4391, 0.09671, 0.4322, 0.1147, 0.4791, 0.07193, 0.4798, 0.04474, 0.4432, 0.07632, 0.4391, 0.09671, 0.4798, 0.04474, 0.4755, 0.02156, 0.4439, 0.05837, 0.4432, 0.07632, 0.4755, 0.02156, 0.4507, 0.03256, 0.4266, 0.06981, 0.4439, 0.05837, 0.4507, 0.03256, 0.4153, 0.05414, 0.3989, 0.08824, 0.4266, 0.06981, 0.4433, 0.9175, 0.4724, 0.8268, 0.4341, 0.8325, 0.4153, 0.05414, 0.3941, 0.069, 0.3769, 0.09831, 0.3989, 0.08824, 0.4724, 0.8268, 0.4771, 0.785, 0.4391, 0.7923, 0.4341, 0.8325, 0.3941, 0.069, 0.3673, 0.06205, 0.351, 0.08764, 0.3769, 0.09831, 0.4771, 0.785, 0.4798, 0.7475, 0.4419, 0.7553, 0.4391, 0.7923, 0.3673, 0.06205, 0.3408, 0.04637, 0.3261, 0.07231, 0.351, 0.08764, 0.4798, 0.7475, 0.4798, 0.7109, 0.442, 0.7189, 0.4419, 0.7553, 0.3408, 0.04637, 0.3204, 0.02947, 0.3089, 0.05714, 0.3261, 0.07231, 0.4798, 0.7109, 0.4786, 0.677, 0.4408, 0.6852, 0.442, 0.7189, 0.3204, 0.02947, 0.2993, 0.01876, 0.2901, 0.04569, 0.3089, 0.05714, 0.4786, 0.677, 0.4763, 0.6428, 0.4387, 0.6514, 0.4408, 0.6852, 0.2993, 0.01876, 0.2793, 0.01102, 0.2633, 0.02908, 0.2901, 0.04569, 0.4763, 0.6428, 0.4551, 0.5954, 0.4169, 0.6042, 0.4387, 0.6514, 0.4551, 0.5954, 0.455, 0.5822, 0.4169, 0.5906, 0.4169, 0.6042, 0.7073, 0.6633, 0.6811, 0.6702, 0.7021, 0.7557, 0.7357, 0.7489, 0.6811, 0.6702, 0.7073, 0.6633, 0.7128, 0.6509, 0.6788, 0.661, 0.2789, 0.2472, 0.2811, 0.2564, 0.3158, 0.2497, 0.3053, 0.2412, 0.6384, 0.2901, 0.6446, 0.3022, 0.6823, 0.2919, 0.6762, 0.2802, 0.6358, 0.2382, 0.6384, 0.2901, 0.6762, 0.2802, 0.6731, 0.2283, 0.7843, 0.8437, 0.7683, 0.8708, 0.7908, 0.8795, 0.8049, 0.8633, 0.622, 0.2072, 0.6358, 0.2382, 0.6731, 0.2283, 0.6593, 0.197, 0.7957, 0.8249, 0.7843, 0.8437, 0.8049, 0.8633, 0.8187, 0.8441, 0.6074, 0.1768, 0.622, 0.2072, 0.6593, 0.197, 0.6447, 0.1664, 0.804, 0.8034, 0.7957, 0.8249, 0.8187, 0.8441, 0.8289, 0.8197, 0.5905, 0.1446, 0.6074, 0.1768, 0.6447, 0.1664, 0.6277, 0.1339, 0.8189, 0.7783, 0.804, 0.8034, 0.8289, 0.8197, 0.8452, 0.7935, 0.571, 0.1131, 0.5905, 0.1446, 0.6277, 0.1339, 0.608, 0.1019, 0.8369, 0.7569, 0.8189, 0.7783, 0.8452, 0.7935, 0.8657, 0.7749, 0.5479, 0.0798, 0.571, 0.1131, 0.608, 0.1019, 0.5844, 0.06709, 0.8611, 0.7556, 0.8369, 0.7569, 0.8657, 0.7749, 0.8914, 0.7783, 0.531, 0.05856, 0.5479, 0.0798, 0.5167, 0.0001589, 0.8941, 0.7592, 0.8611, 0.7556, 0.8914, 0.7783, 0.9327, 0.7811, 0.9148, 0.7613, 0.8941, 0.7592, 0.9327, 0.7811, 0.9598, 0.7793, 0.9059, 0.7457, 0.9148, 0.7613, 0.9598, 0.7793, 0.953, 0.7567, 0.8928, 0.7295, 0.9059, 0.7457, 0.953, 0.7567, 0.9397, 0.733, 0.8783, 0.7168, 0.8928, 0.7295, 0.9397, 0.733, 0.9228, 0.7145, 0.8497, 0.7024, 0.8783, 0.7168, 0.9228, 0.7145, 0.8892, 0.6877, 0.7903, 0.7202, 0.8497, 0.7024, 0.8191, 0.6803, 0.7577, 0.7381, 0.7903, 0.7202, 0.8191, 0.6803, 0.7689, 0.6994, 0.7357, 0.7489, 0.7577, 0.7381, 0.7689, 0.6994, 0.751, 0.6868, 0.7073, 0.6633, 0.751, 0.6868, 0.7464, 0.6535, 0.7128, 0.6509, 0.7073, 0.6633, 0.7464, 0.6535, 0.7516, 0.6417, 0.727, 0.6169, 0.7128, 0.6509, 0.7516, 0.6417, 0.7657, 0.6084, 0.743, 0.5842, 0.727, 0.6169, 0.7657, 0.6084, 0.7821, 0.5762, 0.2137, 0.3432, 0.166, 0.3756, 0.2102, 0.3843, 0.6786, 0.3432, 0.691, 0.3765, 0.7284, 0.3664, 0.7159, 0.333, 0.6674, 0.3319, 0.6786, 0.3432, 0.7159, 0.333, 0.7049, 0.3213, 0.6546, 0.3162, 0.6674, 0.3319, 0.7049, 0.3213, 0.6922, 0.3056, 0.6446, 0.3022, 0.6546, 0.3162, 0.6922, 0.3056, 0.6823, 0.2919, 0.2527, 0.2541, 0.2243, 0.1686, 0.209, 0.2307, 0.3332, 0.2002, 0.2909, 0.1523, 0.3053, 0.2412, 0.751, 0.6868, 0.7073, 0.6633, 0.7357, 0.7489, 0.6268, 0.7173, 0.6691, 0.7652, 0.6546, 0.6763, 0.1103, 0.2151, 0.1409, 0.2372, 0.1697, 0.1973, 0.5634, 0.743, 0.5047, 0.782, 0.5466, 0.7768, 0.4134, 0.1407, 0.3526, 0.1525, 0.3966, 0.1745, 0.8497, 0.7024, 0.8892, 0.6877, 0.8191, 0.6803, 0.4341, 0.8325, 0.429, 0.8591, 0.4433, 0.9175, 0.4121, 0.8379, 0.4433, 0.9175, 0.429, 0.8591, 0.5479, 0.0798, 0.5844, 0.06709, 0.5167, 0.0001589, 0.5167, 0.0001589, 0.4876, 0.09084, 0.5259, 0.08521, 0.2811, 0.2564, 0.2875, 0.2823, 0.3438, 0.2735, 0.3158, 0.2497, 0.2875, 0.2823, 0.2932, 0.3057, 0.3725, 0.2955, 0.3438, 0.2735, 0.3548, 0.557, 0.3581, 0.5702, 0.4232, 0.5537, 0.4278, 0.5385, 0.3581, 0.5702, 0.3624, 0.5878, 0.4192, 0.5735, 0.4232, 0.5537, 0.3624, 0.5878, 0.3662, 0.6032, 0.4169, 0.5906, 0.4192, 0.5735, 0.3662, 0.6032, 0.3693, 0.6158, 0.4169, 0.6042, 0.4169, 0.5906, 0.3693, 0.6158, 0.3813, 0.665, 0.4387, 0.6514, 0.4169, 0.6042, 0.3813, 0.665, 0.3893, 0.6977, 0.4408, 0.6852, 0.4387, 0.6514, 0.3893, 0.6977, 0.3972, 0.7298, 0.442, 0.7189, 0.4408, 0.6852, 0.3972, 0.7298, 0.4056, 0.7641, 0.4419, 0.7553, 0.442, 0.7189, 0.4056, 0.7641, 0.414, 0.7982, 0.4391, 0.7923, 0.4419, 0.7553, 0.414, 0.7982, 0.4231, 0.8352, 0.4341, 0.8325, 0.4391, 0.7923, 0.4231, 0.8352, 0.429, 0.8591, 0.4341, 0.8325, 0.2473, 0.2665, 0.2335, 0.3006, 0.2875, 0.2823, 0.2811, 0.2564, 0.2335, 0.3006, 0.2182, 0.3333, 0.2932, 0.3057, 0.2875, 0.2823, 0.2816, 0.5744, 0.2927, 0.5857, 0.3581, 0.5702, 0.3548, 0.557, 0.2927, 0.5857, 0.3054, 0.6015, 0.3624, 0.5878, 0.3581, 0.5702, 0.3054, 0.6015, 0.3154, 0.6155, 0.3662, 0.6032, 0.3624, 0.5878, 0.3154, 0.6155, 0.3216, 0.6275, 0.3693, 0.6158, 0.3662, 0.6032, 0.3216, 0.6275, 0.3242, 0.6795, 0.3813, 0.665, 0.3693, 0.6158, 0.3242, 0.6795, 0.338, 0.7105, 0.3893, 0.6977, 0.3813, 0.665, 0.338, 0.7105, 0.3525, 0.7409, 0.3972, 0.7298, 0.3893, 0.6977, 0.3525, 0.7409, 0.3695, 0.7731, 0.4056, 0.7641, 0.3972, 0.7298, 0.3695, 0.7731, 0.389, 0.8045, 0.414, 0.7982, 0.4056, 0.7641, 0.389, 0.8045, 0.4121, 0.8379, 0.4231, 0.8352, 0.414, 0.7982, 0.4121, 0.8379, 0.429, 0.8591, 0.4231, 0.8352, 0.2579, 0.1618, 0.2789, 0.2472, 0.3053, 0.2412, 0.2909, 0.1523, 0.2243, 0.1686, 0.2527, 0.2541, 0.2789, 0.2472, 0.2579, 0.1618, 0.2277, 0.0387, 0.2579, 0.1618, 0.2633, 0.02908, 0.1917, 0.04667, 0.2579, 0.1618, 0.2277, 0.0387, 0.2579, 0.1618, 0.1917, 0.04667, 0.1756, 0.0738, 0.2243, 0.1686, 0.1756, 0.0738, 0.1643, 0.09265, 0.2022, 0.1794, 0.2243, 0.1686, 0.1643, 0.09265, 0.156, 0.1141, 0.1697, 0.1973, 0.2022, 0.1794, 0.156, 0.1141, 0.1411, 0.1392, 0.1697, 0.1973, 0.1411, 0.1392, 0.1231, 0.1606, 0.1697, 0.1973, 0.1231, 0.1606, 0.1103, 0.2151, 0.1697, 0.1973, 0.1103, 0.2151, 0.09888, 0.1619, 0.08164, 0.2007, 0.09888, 0.1619, 0.06585, 0.1584, 0.08164, 0.2007, 0.06585, 0.1584, 0.06718, 0.188, 0.08164, 0.2007, 0.06718, 0.188, 0.06585, 0.1584, 0.05412, 0.1718, 0.05412, 0.1718, 0.06585, 0.1584, 0.04516, 0.1563, 0.09888, 0.1619, 0.1103, 0.2151, 0.1231, 0.1606, 0.2579, 0.1618, 0.2909, 0.1523, 0.2901, 0.04569, 0.2633, 0.02908, 0.2909, 0.1523, 0.3154, 0.1516, 0.3089, 0.05714, 0.2901, 0.04569, 0.3154, 0.1516, 0.3526, 0.1525, 0.3261, 0.07231, 0.3089, 0.05714, 0.3526, 0.1525, 0.351, 0.08764, 0.3261, 0.07231, 0.351, 0.08764, 0.3526, 0.1525, 0.3769, 0.09831, 0.3769, 0.09831, 0.4134, 0.1407, 0.3989, 0.08824, 0.4134, 0.1407, 0.4322, 0.1147, 0.3989, 0.08824, 0.4322, 0.1147, 0.4266, 0.06981, 0.3989, 0.08824, 0.4266, 0.06981, 0.4432, 0.07632, 0.4439, 0.05837, 0.4432, 0.07632, 0.4266, 0.06981, 0.4391, 0.09671, 0.4391, 0.09671, 0.4266, 0.06981, 0.4322, 0.1147, 0.4134, 0.1407, 0.3769, 0.09831, 0.3526, 0.1525, 0.691, 0.3765, 0.7258, 0.4636, 0.7633, 0.4535, 0.7284, 0.3664, 0.4606, 0.4946, 0.4497, 0.4019, 0.412, 0.4107, 0.4229, 0.5034, 0.5364, 0.4144, 0.4985, 0.4227, 0.5079, 0.5161, 0.5458, 0.5077, 0.2321, 0.5506, 0.2696, 0.541, 0.2365, 0.4537, 0.1989, 0.4634, 0.4032, 0.337, 0.4383, 0.3088, 0.381, 0.3022, 0.5536, 0.5822, 0.5188, 0.6106, 0.5773, 0.6164, 0.6786, 0.3432, 0.6674, 0.3319, 0.602, 0.3477, 0.6052, 0.3608, 0.6674, 0.3319, 0.6546, 0.3162, 0.5976, 0.33, 0.602, 0.3477, 0.6546, 0.3162, 0.6446, 0.3022, 0.5938, 0.3146, 0.5976, 0.33, 0.6446, 0.3022, 0.6384, 0.2901, 0.5907, 0.3019, 0.5938, 0.3146, 0.6384, 0.2901, 0.6358, 0.2382, 0.5787, 0.2527, 0.5907, 0.3019, 0.6358, 0.2382, 0.622, 0.2072, 0.5706, 0.22, 0.5787, 0.2527, 0.622, 0.2072, 0.6074, 0.1768, 0.5628, 0.1879, 0.5706, 0.22, 0.6074, 0.1768, 0.5905, 0.1446, 0.5543, 0.1536, 0.5628, 0.1879, 0.5905, 0.1446, 0.571, 0.1131, 0.546, 0.1194, 0.5543, 0.1536, 0.571, 0.1131, 0.5479, 0.0798, 0.5369, 0.08248, 0.546, 0.1194, 0.5479, 0.0798, 0.531, 0.05856, 0.5369, 0.08248, 0.6052, 0.3608, 0.602, 0.3477, 0.5367, 0.364, 0.5319, 0.3791, 0.602, 0.3477, 0.5976, 0.33, 0.5407, 0.3441, 0.5367, 0.364, 0.5976, 0.33, 0.5938, 0.3146, 0.5431, 0.3271, 0.5407, 0.3441, 0.5938, 0.3146, 0.5907, 0.3019, 0.5431, 0.3135, 0.5431, 0.3271, 0.5907, 0.3019, 0.5787, 0.2527, 0.5213, 0.2663, 0.5431, 0.3135, 0.5787, 0.2527, 0.5706, 0.22, 0.5192, 0.2324, 0.5213, 0.2663, 0.5706, 0.22, 0.5628, 0.1879, 0.518, 0.1988, 0.5192, 0.2324, 0.5628, 0.1879, 0.5543, 0.1536, 0.5181, 0.1624, 0.518, 0.1988, 0.5543, 0.1536, 0.546, 0.1194, 0.5209, 0.1254, 0.5181, 0.1624, 0.546, 0.1194, 0.5369, 0.08248, 0.5259, 0.08521, 0.5209, 0.1254, 0.5369, 0.08248, 0.531, 0.05856, 0.5259, 0.08521, 0.7128, 0.6509, 0.727, 0.6169, 0.6725, 0.635, 0.6788, 0.661, 0.727, 0.6169, 0.743, 0.5842, 0.6667, 0.6115, 0.6725, 0.635, 0.6788, 0.661, 0.6725, 0.635, 0.6157, 0.6442, 0.6441, 0.6678, 0.6725, 0.635, 0.6667, 0.6115, 0.5864, 0.6226, 0.6157, 0.6442, 0.7843, 0.8437, 0.7957, 0.8249, 0.7577, 0.7381, 0.7357, 0.7489, 0.7957, 0.8249, 0.804, 0.8034, 0.7903, 0.7202, 0.7577, 0.7381, 0.804, 0.8034, 0.8189, 0.7783, 0.7903, 0.7202, 0.8189, 0.7783, 0.8369, 0.7569, 0.7903, 0.7202, 0.8369, 0.7569, 0.8611, 0.7556, 0.8497, 0.7024, 0.8611, 0.7556, 0.8783, 0.7168, 0.8497, 0.7024, 0.8783, 0.7168, 0.8941, 0.7592, 0.8928, 0.7295, 0.8497, 0.7024, 0.7903, 0.7202, 0.8369, 0.7569, 0.8941, 0.7592, 0.9148, 0.7613, 0.9059, 0.7457, 0.9059, 0.7457, 0.8928, 0.7295, 0.8941, 0.7592, 0.8941, 0.7592, 0.8783, 0.7168, 0.8611, 0.7556, 0.6691, 0.7652, 0.6446, 0.7659, 0.6511, 0.8603, 0.6699, 0.8718, 0.6446, 0.7659, 0.6074, 0.765, 0.6338, 0.8452, 0.6511, 0.8603, 0.6074, 0.765, 0.609, 0.8298, 0.6338, 0.8452, 0.609, 0.8298, 0.6074, 0.765, 0.5831, 0.8192, 0.5831, 0.8192, 0.5466, 0.7768, 0.5611, 0.8293, 0.5466, 0.7768, 0.5278, 0.8028, 0.5611, 0.8293, 0.5278, 0.8028, 0.5334, 0.8477, 0.5611, 0.8293, 0.5334, 0.8477, 0.5168, 0.8412, 0.5161, 0.8591, 0.5168, 0.8412, 0.5334, 0.8477, 0.5209, 0.8208, 0.5209, 0.8208, 0.5334, 0.8477, 0.5278, 0.8028, 0.5466, 0.7768, 0.5831, 0.8192, 0.6074, 0.765, 0.7021, 0.7557, 0.7683, 0.8708, 0.7843, 0.8437, 0.7357, 0.7489, 0.7323, 0.8788, 0.7683, 0.8708, 0.7021, 0.7557, 0.6691, 0.7652, 0.6699, 0.8718, 0.6966, 0.8884, 0.7021, 0.7557, 0.6966, 0.8884, 0.7323, 0.8788, 0.7021, 0.7557, 0.5612, 0.5804, 0.5536, 0.5822, 0.5773, 0.6164, 0.2137, 0.3432, 0.2102, 0.3843, 0.2179, 0.3823, 0.7482, 0.5745, 0.7534, 0.5332, 0.7458, 0.5351, 0.3954, 0.3388, 0.4032, 0.337, 0.381, 0.3022, 0.6367, 0.5623, 0.6607, 0.5871, 0.6705, 0.5541, 0.6367, 0.5623, 0.6705, 0.5541, 0.6091, 0.3766, 0.6705, 0.5541, 0.7482, 0.5745, 0.7458, 0.5351, 0.5612, 0.5804, 0.5773, 0.6164, 0.6367, 0.5623, 0.6091, 0.3766, 0.5458, 0.5077, 0.5536, 0.5822, 0.5612, 0.5804, 0.5458, 0.5077, 0.5079, 0.5161, 0.5188, 0.6106, 0.5536, 0.5822, 0.6367, 0.5623, 0.6091, 0.3766, 0.5612, 0.5804, 0.6667, 0.6115, 0.6607, 0.5871, 0.5773, 0.6164, 0.5864, 0.6226, 0.351, 0.5413, 0.2179, 0.3823, 0.2102, 0.3843, 0.2365, 0.4537, 0.1989, 0.4634, 0.2365, 0.4537, 0.2102, 0.3843, 0.166, 0.3756, 0.166, 0.3756, 0.2137, 0.3432, 0.2182, 0.3333, 0.18, 0.3421, 0.6091, 0.3766, 0.7458, 0.5351, 0.7534, 0.5332, 0.7258, 0.4636, 0.7458, 0.5351, 0.6091, 0.3766, 0.6705, 0.5541, 0.7258, 0.4636, 0.7534, 0.5332, 0.7973, 0.5423, 0.7633, 0.4535, 0.743, 0.5842, 0.7482, 0.5745, 0.6607, 0.5871, 0.6667, 0.6115, 0.7482, 0.5745, 0.743, 0.5842, 0.7821, 0.5762, 0.7973, 0.5423, 0.351, 0.5413, 0.412, 0.4107, 0.4032, 0.337, 0.3954, 0.3388, 0.4497, 0.4019, 0.4383, 0.3088, 0.4032, 0.337, 0.412, 0.4107, 0.2696, 0.541, 0.2816, 0.5744, 0.3548, 0.557, 0.351, 0.5413, 0.351, 0.5413, 0.3548, 0.557, 0.4278, 0.5385, 0.4229, 0.5034, 0.2365, 0.4537, 0.2696, 0.541, 0.351, 0.5413, 0.351, 0.5413, 0.4229, 0.5034, 0.412, 0.4107, 0.6091, 0.3766, 0.6052, 0.3608, 0.5319, 0.3791, 0.5364, 0.4144, 0.7258, 0.4636, 0.691, 0.3765, 0.6091, 0.3766, 0.691, 0.3765, 0.6786, 0.3432, 0.6052, 0.3608, 0.6091, 0.3766, 0.6091, 0.3766, 0.5364, 0.4144, 0.5458, 0.5077, 0.7357, 0.8929, 0.6966, 0.8884, 0.7236, 0.9035, 0.7236, 0.9035, 0.6966, 0.8884, 0.7113, 0.9094, 0.7113, 0.9094, 0.6966, 0.8884, 0.6954, 0.9173, 0.1772, 0.0216, 0.1917, 0.04667, 0.195, 0.02128, 0.195, 0.02128, 0.1917, 0.04667, 0.2086, 0.02079, 0.2086, 0.02079, 0.1917, 0.04667, 0.2242, 0.02462, 0.7828, 0.8959, 0.7683, 0.8708, 0.765, 0.8962, 0.765, 0.8962, 0.7683, 0.8708, 0.7514, 0.8967, 0.7514, 0.8967, 0.7683, 0.8708, 0.7357, 0.8929, 0.2242, 0.02462, 0.2633, 0.02908, 0.2364, 0.01396, 0.2364, 0.01396, 0.2633, 0.02908, 0.2487, 0.008103, 0.2487, 0.008103, 0.2633, 0.02908, 0.2645, 0.0001589, 0.9977, 0.7098, 0.9925, 0.6927, 0.9621, 0.6905, 0.9601, 0.7109, 0.9925, 0.6927, 0.9953, 0.6769, 0.9679, 0.6728, 0.9621, 0.6905, 0.9953, 0.6769, 0.9992, 0.6563, 0.9738, 0.6559, 0.9679, 0.6728, 0.9601, 0.002047, 0.961, 0.02445, 0.9703, 0.02527, 0.9693, 0.006733, 0.961, 0.02445, 0.9617, 0.04629, 0.9707, 0.04431, 0.9703, 0.02527, 0.9617, 0.04629, 0.9624, 0.06748, 0.9708, 0.06388, 0.9707, 0.04431, 0.9693, 0.006733, 0.9703, 0.02527, 0.9816, 0.02478, 0.9811, 0.006187, 0.9703, 0.02527, 0.9707, 0.04431, 0.9823, 0.04401, 0.9816, 0.02478, 0.9707, 0.04431, 0.9708, 0.06388, 0.9826, 0.0637, 0.9823, 0.04401, 0.9811, 0.006187, 0.9816, 0.02478, 0.9902, 0.02317, 0.989, 0.0007476, 0.9816, 0.02478, 0.9823, 0.04401, 0.9905, 0.04529, 0.9902, 0.02317, 0.9823, 0.04401, 0.9826, 0.0637, 0.9904, 0.06733, 0.9905, 0.04529, 0.9992, 0.6563, 0.9961, 0.6357, 0.9686, 0.6387, 0.9738, 0.6559, 0.9961, 0.6357, 0.9941, 0.6196, 0.9636, 0.6211, 0.9686, 0.6387, 0.9941, 0.6196, 0.9998, 0.6015, 0.9627, 0.6015, 0.9636, 0.6211, 0.9624, 0.06748, 0.9619, 0.08874, 0.971, 0.0906, 0.9708, 0.07099, 0.9619, 0.08874, 0.9616, 0.1108, 0.9709, 0.1097, 0.971, 0.0906, 0.9616, 0.1108, 0.9619, 0.1342, 0.9707, 0.1282, 0.9709, 0.1097, 0.9708, 0.07099, 0.971, 0.0906, 0.9825, 0.09068, 0.9826, 0.07102, 0.971, 0.0906, 0.9709, 0.1097, 0.9824, 0.1098, 0.9825, 0.09068, 0.9709, 0.1097, 0.9707, 0.1282, 0.9825, 0.1283, 0.9824, 0.1098, 0.9826, 0.07102, 0.9825, 0.09068, 0.9908, 0.08927, 0.9904, 0.06733, 0.9825, 0.09068, 0.9824, 0.1098, 0.991, 0.1112, 0.9908, 0.08927, 0.9824, 0.1098, 0.9825, 0.1283, 0.9905, 0.1342, 0.991, 0.1112, 0.9992, 0.5467, 0.9953, 0.5262, 0.9679, 0.5302, 0.9738, 0.5472, 0.9953, 0.5262, 0.9925, 0.5104, 0.9621, 0.5126, 0.9679, 0.5302, 0.9925, 0.5104, 0.9977, 0.4933, 0.9601, 0.4922, 0.9621, 0.5126, 0.9624, 0.2008, 0.9617, 0.222, 0.9707, 0.224, 0.9708, 0.2044, 0.9617, 0.222, 0.961, 0.2439, 0.9703, 0.2431, 0.9707, 0.224, 0.961, 0.2439, 0.9601, 0.2663, 0.9693, 0.2616, 0.9703, 0.2431, 0.9708, 0.2044, 0.9707, 0.224, 0.9823, 0.2243, 0.9826, 0.2046, 0.9707, 0.224, 0.9703, 0.2431, 0.9816, 0.2435, 0.9823, 0.2243, 0.9703, 0.2431, 0.9693, 0.2616, 0.9811, 0.2621, 0.9816, 0.2435, 0.9826, 0.2046, 0.9823, 0.2243, 0.9905, 0.223, 0.9904, 0.201, 0.9823, 0.2243, 0.9816, 0.2435, 0.9902, 0.2452, 0.9905, 0.223, 0.9816, 0.2435, 0.9811, 0.2621, 0.989, 0.2676, 0.9902, 0.2452, 0.9998, 0.6015, 0.9941, 0.5835, 0.9636, 0.5819, 0.9627, 0.6015, 0.9941, 0.5835, 0.9961, 0.5673, 0.9686, 0.5643, 0.9636, 0.5819, 0.9961, 0.5673, 0.9992, 0.5467, 0.9738, 0.5472, 0.9686, 0.5643, 0.9619, 0.1342, 0.9616, 0.1575, 0.9709, 0.1586, 0.9707, 0.1401, 0.9616, 0.1575, 0.9619, 0.1796, 0.971, 0.1777, 0.9709, 0.1586, 0.9619, 0.1796, 0.9624, 0.2008, 0.9708, 0.1973, 0.971, 0.1777, 0.9707, 0.1401, 0.9709, 0.1586, 0.9824, 0.1585, 0.9825, 0.14, 0.9709, 0.1586, 0.971, 0.1777, 0.9825, 0.1776, 0.9824, 0.1585, 0.971, 0.1777, 0.9708, 0.1973, 0.9826, 0.1973, 0.9825, 0.1776, 0.9825, 0.14, 0.9824, 0.1585, 0.991, 0.1571, 0.9905, 0.1342, 0.9824, 0.1585, 0.9825, 0.1776, 0.9908, 0.1791, 0.991, 0.1571, 0.9825, 0.1776, 0.9826, 0.1973, 0.9904, 0.201, 0.9908, 0.1791, 0.7323, 0.8788, 0.6966, 0.8884, 0.7357, 0.8929, 0.6966, 0.8884, 0.6807, 0.9065, 0.6954, 0.9173, 0.9624, 0.06748, 0.9708, 0.06744, 0.9708, 0.06388, 0.9601, 0.002047, 0.9693, 0.006733, 0.9687, 0.0005813, 0.9708, 0.06388, 0.9708, 0.06744, 0.9827, 0.06736, 0.9826, 0.0637, 0.9693, 0.006733, 0.9811, 0.006187, 0.9811, 0.0001589, 0.9687, 0.0005813, 0.9826, 0.0637, 0.9827, 0.06736, 0.9904, 0.06733, 0.9811, 0.006187, 0.989, 0.0007476, 0.9811, 0.0001589, 0.1917, 0.04667, 0.2277, 0.0387, 0.2242, 0.02462, 0.1692, 0.03805, 0.1917, 0.04667, 0.1772, 0.0216, 0.9707, 0.1282, 0.9619, 0.1342, 0.9706, 0.1342, 0.9624, 0.06748, 0.9708, 0.07099, 0.9708, 0.06744, 0.9825, 0.1283, 0.9707, 0.1282, 0.9706, 0.1342, 0.9826, 0.1342, 0.9708, 0.06744, 0.9708, 0.07099, 0.9826, 0.07102, 0.9827, 0.06736, 0.9905, 0.1342, 0.9825, 0.1283, 0.9826, 0.1342, 0.9827, 0.06736, 0.9826, 0.07102, 0.9904, 0.06733, 0.7683, 0.8708, 0.7323, 0.8788, 0.7357, 0.8929, 0.7683, 0.8708, 0.7828, 0.8959, 0.7908, 0.8795, 0.9601, 0.2663, 0.9687, 0.2677, 0.9693, 0.2616, 0.9624, 0.2008, 0.9708, 0.2044, 0.9708, 0.2009, 0.9687, 0.2677, 0.9811, 0.2682, 0.9811, 0.2621, 0.9693, 0.2616, 0.9708, 0.2044, 0.9826, 0.2046, 0.9827, 0.201, 0.9708, 0.2009, 0.9811, 0.2682, 0.989, 0.2676, 0.9811, 0.2621, 0.9826, 0.2046, 0.9904, 0.201, 0.9827, 0.201, 0.2242, 0.02462, 0.2277, 0.0387, 0.2633, 0.02908, 0.2793, 0.01102, 0.2645, 0.0001589, 0.2633, 0.02908, 0.9624, 0.2008, 0.9708, 0.2009, 0.9708, 0.1973, 0.9706, 0.1342, 0.9619, 0.1342, 0.9707, 0.1401, 0.9708, 0.2009, 0.9827, 0.201, 0.9826, 0.1973, 0.9708, 0.1973, 0.9826, 0.1342, 0.9706, 0.1342, 0.9707, 0.1401, 0.9825, 0.14, 0.9827, 0.201, 0.9904, 0.201, 0.9826, 0.1973, 0.9905, 0.1342, 0.9826, 0.1342, 0.9825, 0.14, 0.9682, 0.474, 0.9836, 0.4703, 0.9789, 0.4532, 0.9639, 0.4559, 0.9604, 0.3426, 0.9757, 0.343, 0.9758, 0.3249, 0.9614, 0.3236, 0.9604, 0.4177, 0.9757, 0.4173, 0.976, 0.3993, 0.9601, 0.3996, 0.9602, 0.3802, 0.9749, 0.3802, 0.976, 0.361, 0.9601, 0.3607, 0.9639, 0.3045, 0.9789, 0.3071, 0.9836, 0.29, 0.9682, 0.2864, 0.9682, 0.2864, 0.9836, 0.29, 0.9876, 0.2704, 0.9727, 0.2685, 0.9601, 0.3607, 0.976, 0.361, 0.9757, 0.343, 0.9604, 0.3426, 0.9614, 0.3236, 0.9758, 0.3249, 0.9789, 0.3071, 0.9639, 0.3045, 0.9727, 0.4918, 0.9876, 0.4899, 0.9836, 0.4703, 0.9682, 0.474, 0.9601, 0.3996, 0.976, 0.3993, 0.9749, 0.3802, 0.9602, 0.3802, 0.9639, 0.4559, 0.9789, 0.4532, 0.9758, 0.4354, 0.9614, 0.4367, 0.9614, 0.4367, 0.9758, 0.4354, 0.9757, 0.4173, 0.9604, 0.4177, 0.3087, 0.33, 0.381, 0.3022, 0.3725, 0.2955, 0.3087, 0.33, 0.2932, 0.3057, 0.2907, 0.3344, 0.2932, 0.3057, 0.2182, 0.3333, 0.2907, 0.3344, 0.2182, 0.3333, 0.2137, 0.3432, 0.2907, 0.3344, 0.2179, 0.3823, 0.2907, 0.3344, 0.2137, 0.3432, 0.381, 0.3022, 0.4383, 0.3088, 0.4105, 0.2856, 0.3725, 0.2955, 0.7973, 0.5423, 0.7534, 0.5332, 0.7482, 0.5745, 0.5773, 0.6164, 0.5188, 0.6106, 0.548, 0.6336, 0.5864, 0.6226, 0.6367, 0.5623, 0.5773, 0.6164, 0.6607, 0.5871, 0.7482, 0.5745, 0.6705, 0.5541, 0.6607, 0.5871])
me_vert_001.update()
me_vert_002 = bpy.data.meshes.new('Vert.002')
me_vert_002.from_pydata([(4.134e-08, -21.29, -1.696), (-2.53e-08, -21.29, 1.696), (1.696, -21.29, -2.82e-08), (-1.696, -21.29, -3.578e-08), (1.477, -21.29, -0.8525), (0.8885, -21.29, -1.468), (0.8885, -21.29, 1.468), (1.477, -21.29, 0.8525), (-0.8885, -21.29, -1.468), (-1.477, -21.29, -0.8525), (-1.477, -21.29, 0.8525), (-0.8885, -21.29, 1.468)], [], [(5, 4, 2, 7, 6, 1, 11, 10, 3, 9, 8, 0)])
_uv = me_vert_002.uv_layers.new(name='UVMap')
_uv.uv.foreach_set('vector', [0.0002231, 0.6509, 0.137, 0.871, 0.3718, 0.9999, 0.6396, 0.9999, 0.8654, 0.8728, 0.9999, 0.6282, 0.9998, 0.3491, 0.8629, 0.129, 0.6282, 0.0001, 0.3604, 0.0001, 0.1346, 0.1272, 9.994e-05, 0.3718])
me_vert_002.update()
me_vert_003 = bpy.data.meshes.new('Vert.003')
me_vert_003.from_pydata([(-0.9391, -1.731, 2.446), (0.9391, -1.731, 2.446), (-0.5, -3.0, 1.964), (4.809, -1.731, 1.0), (-4.809, -1.731, 1.0), (0.0, 7.928, 1.0), (0.5, -3.0, 1.964)], [], [(0, 1, 5), (3, 5, 1), (0, 5, 4), (1, 6, 3), (2, 6, 1, 0), (0, 4, 2)])
_uv = me_vert_003.uv_layers.new(name='UVMap')
_uv.uv.foreach_set('vector', [0.4821, 0.2117, 0.3378, 0.2883, 0.8084, 0.9999, 0.03097, 0.4748, 0.8084, 0.9999, 0.3378, 0.2883, 0.4821, 0.2117, 0.8084, 0.9999, 0.8084, 0.0618, 0.3378, 0.2883, 0.3162, 0.1662, 8.992e-05, 0.4103, 0.393, 0.1254, 0.3162, 0.1662, 0.3378, 0.2883, 0.4821, 0.2117, 0.4821, 0.2117, 0.7722, 8.989e-05, 0.393, 0.1254])
me_vert_003.update()
me_vert_004 = bpy.data.meshes.new('Vert.004')
me_vert_004.from_pydata([(-0.5, -3.0, 1.964), (4.809, -1.731, 1.0), (-4.809, -1.731, 1.0), (-0.9391, -1.731, 2.103), (0.9391, -1.731, 2.103), (0.0, 7.928, 1.0), (0.5, -3.0, 1.964)], [], [(0, 3, 2), (3, 4, 5), (1, 5, 4), (3, 5, 2), (4, 3, 0, 6), (1, 4, 6)])
_uv = me_vert_004.uv_layers.new(name='UVMap')
_uv.uv.foreach_set('vector', [0.3922, 0.09668, 0.4805, 0.1808, 0.7958, 8.988e-05, 0.4805, 0.1808, 0.3298, 0.2589, 0.8089, 0.9999, 0.01294, 0.4371, 0.8089, 0.9999, 0.3298, 0.2589, 0.4805, 0.1808, 0.8089, 0.9999, 0.8089, 0.02507, 0.3298, 0.2589, 0.4805, 0.1808, 0.3922, 0.09668, 0.312, 0.1382, 8.985e-05, 0.412, 0.3298, 0.2589, 0.312, 0.1382])
me_vert_004.update()

# ---- objects
ob_nave = bpy.data.objects.new('Nave', me_vert_001)
ob_booster = bpy.data.objects.new('Booster', me_vert_002)
ob_cristal = bpy.data.objects.new('Cristal', me_vert_003)
ob_cabina = bpy.data.objects.new('Cabina', me_vert_004)

# ---- transforms, parenting, visibility, modifiers, constraints
ob_nave.location = (0.0, 0.0, 0.0)
ob_booster.location = (0.0, 0.0, 0.0)
ob_cristal.location = (0.0, 0.0, 0.0)
ob_cabina.location = (0.0, 0.0, 0.0)

# ---- collection membership
col_collection.objects.link(ob_nave)
col_collection.objects.link(ob_booster)
col_collection.objects.link(ob_cristal)
col_collection.objects.link(ob_cabina)

# ---- scene / render settings (as saved in the file)
scene.frame_start = 1; scene.frame_end = 250; scene.frame_set(1)
scene.render.engine = 'BLENDER_EEVEE_NEXT'
scene.render.bake_bias = 0.0
scene.render.bake_samples = 0
scene.cycles.sampling_pattern = 'TABULATED_SOBOL'
scene.eevee.use_volume_custom_range = False
bpy.context.view_layer.update()

# ---- added for rendering (the .blend has no active camera and no usable light): camera, sun
cam_auto = bpy.data.cameras.new('AutoCamera')
cam_auto.lens = 50.0
cam_auto.sensor_width = 36.0
cam_auto.clip_end = 1000.0
ob_auto_camera = bpy.data.objects.new('AutoCamera', cam_auto)
scene.collection.objects.link(ob_auto_camera)
ob_auto_camera.location = (52.4342, -59.9309, 41.9473)
ob_auto_camera.rotation_euler = (1.09748, -7.21219e-08, 0.694738)
scene.camera = ob_auto_camera
light_auto_sun = bpy.data.lights.new('AutoSun', 'SUN')
light_auto_sun.energy = 3.0
light_auto_sun.angle = 0.0523599
ob_auto_sun = bpy.data.objects.new('AutoSun', light_auto_sun)
scene.collection.objects.link(ob_auto_sun)
ob_auto_sun.rotation_euler = (0.872665, 0.174533, 0.523599)
bpy.context.view_layer.update()
